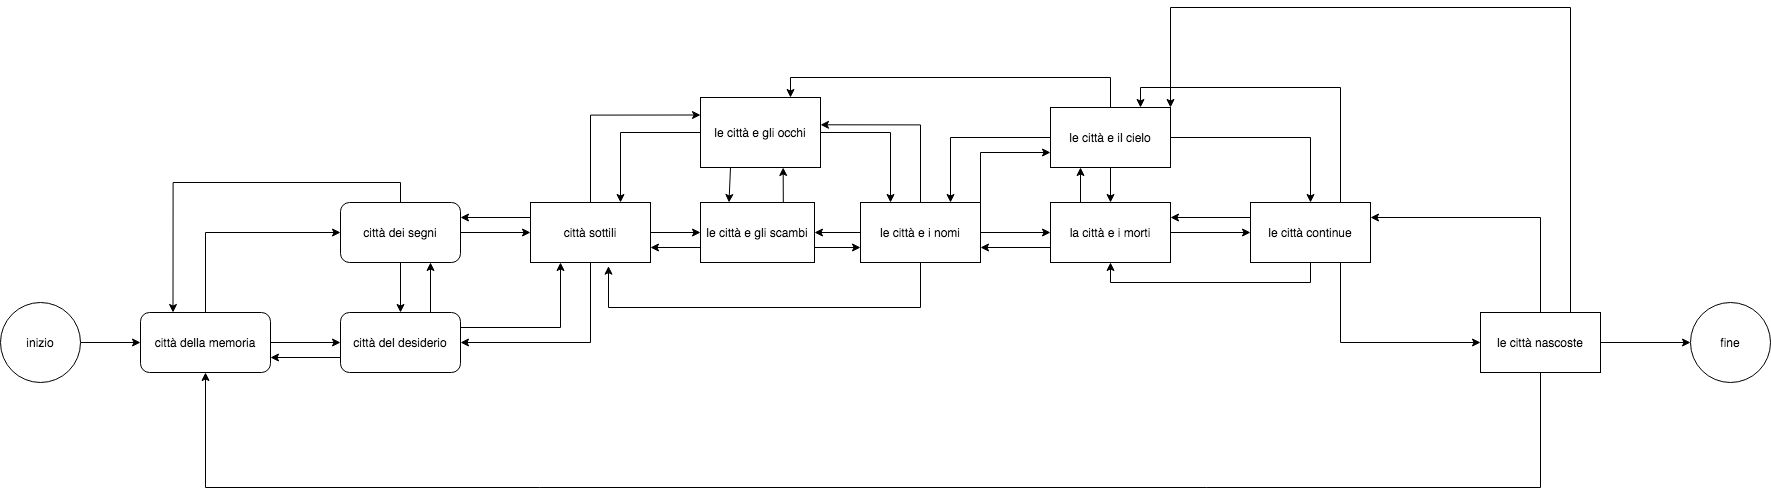

The diagram above was exported from draw.io. Its source (the exported page's mxGraphModel, read from the mxfile embedded in the PNG):
<mxGraphModel dx="1572" dy="912" grid="1" gridSize="10" guides="1" tooltips="1" connect="1" arrows="1" fold="1" page="1" pageScale="1" pageWidth="2227" pageHeight="1169" math="0" shadow="0">
  <root>
    <mxCell id="WIyWlLk6GJQsqaUBKTNV-0" />
    <mxCell id="WIyWlLk6GJQsqaUBKTNV-1" parent="WIyWlLk6GJQsqaUBKTNV-0" />
    <mxCell id="Fts5VEO67Hig62Pa4-ew-2" style="edgeStyle=orthogonalEdgeStyle;rounded=0;orthogonalLoop=1;jettySize=auto;html=1;exitX=1;exitY=0.5;exitDx=0;exitDy=0;" edge="1" parent="WIyWlLk6GJQsqaUBKTNV-1" source="Fts5VEO67Hig62Pa4-ew-0" target="Fts5VEO67Hig62Pa4-ew-1">
      <mxGeometry relative="1" as="geometry" />
    </mxCell>
    <mxCell id="Fts5VEO67Hig62Pa4-ew-0" value="inizio" style="ellipse;whiteSpace=wrap;html=1;aspect=fixed;" vertex="1" parent="WIyWlLk6GJQsqaUBKTNV-1">
      <mxGeometry x="160" y="595" width="80" height="80" as="geometry" />
    </mxCell>
    <mxCell id="Fts5VEO67Hig62Pa4-ew-4" style="edgeStyle=orthogonalEdgeStyle;rounded=0;orthogonalLoop=1;jettySize=auto;html=1;entryX=0;entryY=0.5;entryDx=0;entryDy=0;" edge="1" parent="WIyWlLk6GJQsqaUBKTNV-1" source="Fts5VEO67Hig62Pa4-ew-1" target="Fts5VEO67Hig62Pa4-ew-3">
      <mxGeometry relative="1" as="geometry" />
    </mxCell>
    <mxCell id="Fts5VEO67Hig62Pa4-ew-9" style="edgeStyle=orthogonalEdgeStyle;rounded=0;orthogonalLoop=1;jettySize=auto;html=1;exitX=0.5;exitY=0;exitDx=0;exitDy=0;entryX=0;entryY=0.5;entryDx=0;entryDy=0;" edge="1" parent="WIyWlLk6GJQsqaUBKTNV-1" source="Fts5VEO67Hig62Pa4-ew-1" target="Fts5VEO67Hig62Pa4-ew-8">
      <mxGeometry relative="1" as="geometry" />
    </mxCell>
    <mxCell id="Fts5VEO67Hig62Pa4-ew-1" value="città della memoria" style="rounded=1;whiteSpace=wrap;html=1;" vertex="1" parent="WIyWlLk6GJQsqaUBKTNV-1">
      <mxGeometry x="300" y="605" width="130" height="60" as="geometry" />
    </mxCell>
    <mxCell id="Fts5VEO67Hig62Pa4-ew-11" style="edgeStyle=orthogonalEdgeStyle;rounded=0;orthogonalLoop=1;jettySize=auto;html=1;exitX=0.75;exitY=0;exitDx=0;exitDy=0;entryX=0.75;entryY=1;entryDx=0;entryDy=0;" edge="1" parent="WIyWlLk6GJQsqaUBKTNV-1" source="Fts5VEO67Hig62Pa4-ew-3" target="Fts5VEO67Hig62Pa4-ew-8">
      <mxGeometry relative="1" as="geometry" />
    </mxCell>
    <mxCell id="Fts5VEO67Hig62Pa4-ew-17" style="edgeStyle=orthogonalEdgeStyle;rounded=0;orthogonalLoop=1;jettySize=auto;html=1;exitX=1;exitY=0.25;exitDx=0;exitDy=0;entryX=0.25;entryY=1;entryDx=0;entryDy=0;" edge="1" parent="WIyWlLk6GJQsqaUBKTNV-1" source="Fts5VEO67Hig62Pa4-ew-3" target="Fts5VEO67Hig62Pa4-ew-12">
      <mxGeometry relative="1" as="geometry" />
    </mxCell>
    <mxCell id="Fts5VEO67Hig62Pa4-ew-37" style="edgeStyle=orthogonalEdgeStyle;rounded=0;orthogonalLoop=1;jettySize=auto;html=1;exitX=0;exitY=0.75;exitDx=0;exitDy=0;entryX=1;entryY=0.75;entryDx=0;entryDy=0;" edge="1" parent="WIyWlLk6GJQsqaUBKTNV-1" source="Fts5VEO67Hig62Pa4-ew-3" target="Fts5VEO67Hig62Pa4-ew-1">
      <mxGeometry relative="1" as="geometry" />
    </mxCell>
    <mxCell id="Fts5VEO67Hig62Pa4-ew-3" value="città del desiderio" style="rounded=1;whiteSpace=wrap;html=1;" vertex="1" parent="WIyWlLk6GJQsqaUBKTNV-1">
      <mxGeometry x="500" y="605" width="120" height="60" as="geometry" />
    </mxCell>
    <mxCell id="Fts5VEO67Hig62Pa4-ew-10" style="edgeStyle=orthogonalEdgeStyle;rounded=0;orthogonalLoop=1;jettySize=auto;html=1;entryX=0.5;entryY=0;entryDx=0;entryDy=0;" edge="1" parent="WIyWlLk6GJQsqaUBKTNV-1" source="Fts5VEO67Hig62Pa4-ew-8" target="Fts5VEO67Hig62Pa4-ew-3">
      <mxGeometry relative="1" as="geometry" />
    </mxCell>
    <mxCell id="Fts5VEO67Hig62Pa4-ew-13" style="edgeStyle=orthogonalEdgeStyle;rounded=0;orthogonalLoop=1;jettySize=auto;html=1;exitX=0.5;exitY=0;exitDx=0;exitDy=0;entryX=0.25;entryY=0;entryDx=0;entryDy=0;" edge="1" parent="WIyWlLk6GJQsqaUBKTNV-1" source="Fts5VEO67Hig62Pa4-ew-8" target="Fts5VEO67Hig62Pa4-ew-1">
      <mxGeometry relative="1" as="geometry" />
    </mxCell>
    <mxCell id="Fts5VEO67Hig62Pa4-ew-14" style="edgeStyle=orthogonalEdgeStyle;rounded=0;orthogonalLoop=1;jettySize=auto;html=1;exitX=1;exitY=0.5;exitDx=0;exitDy=0;entryX=0;entryY=0.5;entryDx=0;entryDy=0;" edge="1" parent="WIyWlLk6GJQsqaUBKTNV-1" source="Fts5VEO67Hig62Pa4-ew-8" target="Fts5VEO67Hig62Pa4-ew-12">
      <mxGeometry relative="1" as="geometry" />
    </mxCell>
    <mxCell id="Fts5VEO67Hig62Pa4-ew-8" value="città dei segni" style="rounded=1;whiteSpace=wrap;html=1;" vertex="1" parent="WIyWlLk6GJQsqaUBKTNV-1">
      <mxGeometry x="500" y="495" width="120" height="60" as="geometry" />
    </mxCell>
    <mxCell id="Fts5VEO67Hig62Pa4-ew-16" style="edgeStyle=orthogonalEdgeStyle;rounded=0;orthogonalLoop=1;jettySize=auto;html=1;exitX=0;exitY=0.25;exitDx=0;exitDy=0;entryX=1;entryY=0.25;entryDx=0;entryDy=0;" edge="1" parent="WIyWlLk6GJQsqaUBKTNV-1" source="Fts5VEO67Hig62Pa4-ew-12" target="Fts5VEO67Hig62Pa4-ew-8">
      <mxGeometry relative="1" as="geometry" />
    </mxCell>
    <mxCell id="Fts5VEO67Hig62Pa4-ew-28" style="edgeStyle=orthogonalEdgeStyle;rounded=0;orthogonalLoop=1;jettySize=auto;html=1;entryX=0;entryY=0.25;entryDx=0;entryDy=0;" edge="1" parent="WIyWlLk6GJQsqaUBKTNV-1" source="Fts5VEO67Hig62Pa4-ew-12" target="Fts5VEO67Hig62Pa4-ew-18">
      <mxGeometry relative="1" as="geometry">
        <Array as="points">
          <mxPoint x="750" y="408" />
        </Array>
      </mxGeometry>
    </mxCell>
    <mxCell id="Fts5VEO67Hig62Pa4-ew-32" style="edgeStyle=orthogonalEdgeStyle;rounded=0;orthogonalLoop=1;jettySize=auto;html=1;entryX=0;entryY=0.5;entryDx=0;entryDy=0;" edge="1" parent="WIyWlLk6GJQsqaUBKTNV-1" source="Fts5VEO67Hig62Pa4-ew-12" target="Fts5VEO67Hig62Pa4-ew-31">
      <mxGeometry relative="1" as="geometry" />
    </mxCell>
    <mxCell id="Fts5VEO67Hig62Pa4-ew-38" style="edgeStyle=orthogonalEdgeStyle;rounded=0;orthogonalLoop=1;jettySize=auto;html=1;exitX=0.5;exitY=1;exitDx=0;exitDy=0;entryX=1;entryY=0.5;entryDx=0;entryDy=0;" edge="1" parent="WIyWlLk6GJQsqaUBKTNV-1" source="Fts5VEO67Hig62Pa4-ew-12" target="Fts5VEO67Hig62Pa4-ew-3">
      <mxGeometry relative="1" as="geometry" />
    </mxCell>
    <mxCell id="Fts5VEO67Hig62Pa4-ew-12" value="città sottili" style="rounded=0;whiteSpace=wrap;html=1;" vertex="1" parent="WIyWlLk6GJQsqaUBKTNV-1">
      <mxGeometry x="690" y="495" width="120" height="60" as="geometry" />
    </mxCell>
    <mxCell id="Fts5VEO67Hig62Pa4-ew-29" style="edgeStyle=orthogonalEdgeStyle;rounded=0;orthogonalLoop=1;jettySize=auto;html=1;entryX=0.75;entryY=0;entryDx=0;entryDy=0;" edge="1" parent="WIyWlLk6GJQsqaUBKTNV-1" source="Fts5VEO67Hig62Pa4-ew-18" target="Fts5VEO67Hig62Pa4-ew-12">
      <mxGeometry relative="1" as="geometry" />
    </mxCell>
    <mxCell id="Fts5VEO67Hig62Pa4-ew-35" style="edgeStyle=orthogonalEdgeStyle;rounded=0;orthogonalLoop=1;jettySize=auto;html=1;exitX=0.25;exitY=1;exitDx=0;exitDy=0;entryX=0.25;entryY=0;entryDx=0;entryDy=0;" edge="1" parent="WIyWlLk6GJQsqaUBKTNV-1" source="Fts5VEO67Hig62Pa4-ew-18" target="Fts5VEO67Hig62Pa4-ew-31">
      <mxGeometry relative="1" as="geometry" />
    </mxCell>
    <mxCell id="Fts5VEO67Hig62Pa4-ew-45" style="edgeStyle=orthogonalEdgeStyle;rounded=0;orthogonalLoop=1;jettySize=auto;html=1;exitX=1;exitY=0.5;exitDx=0;exitDy=0;entryX=0.25;entryY=0;entryDx=0;entryDy=0;" edge="1" parent="WIyWlLk6GJQsqaUBKTNV-1" source="Fts5VEO67Hig62Pa4-ew-18" target="Fts5VEO67Hig62Pa4-ew-41">
      <mxGeometry relative="1" as="geometry" />
    </mxCell>
    <mxCell id="Fts5VEO67Hig62Pa4-ew-18" value="le città e gli occhi" style="rounded=0;whiteSpace=wrap;html=1;" vertex="1" parent="WIyWlLk6GJQsqaUBKTNV-1">
      <mxGeometry x="860" y="390" width="120" height="70" as="geometry" />
    </mxCell>
    <mxCell id="Fts5VEO67Hig62Pa4-ew-33" style="edgeStyle=orthogonalEdgeStyle;rounded=0;orthogonalLoop=1;jettySize=auto;html=1;exitX=0;exitY=0.75;exitDx=0;exitDy=0;entryX=1;entryY=0.75;entryDx=0;entryDy=0;" edge="1" parent="WIyWlLk6GJQsqaUBKTNV-1" source="Fts5VEO67Hig62Pa4-ew-31" target="Fts5VEO67Hig62Pa4-ew-12">
      <mxGeometry relative="1" as="geometry" />
    </mxCell>
    <mxCell id="Fts5VEO67Hig62Pa4-ew-34" style="edgeStyle=orthogonalEdgeStyle;rounded=0;orthogonalLoop=1;jettySize=auto;html=1;exitX=0.75;exitY=0;exitDx=0;exitDy=0;entryX=0.689;entryY=1;entryDx=0;entryDy=0;entryPerimeter=0;" edge="1" parent="WIyWlLk6GJQsqaUBKTNV-1" source="Fts5VEO67Hig62Pa4-ew-31" target="Fts5VEO67Hig62Pa4-ew-18">
      <mxGeometry relative="1" as="geometry" />
    </mxCell>
    <mxCell id="Fts5VEO67Hig62Pa4-ew-44" style="edgeStyle=orthogonalEdgeStyle;rounded=0;orthogonalLoop=1;jettySize=auto;html=1;exitX=1;exitY=0.75;exitDx=0;exitDy=0;entryX=0;entryY=0.75;entryDx=0;entryDy=0;" edge="1" parent="WIyWlLk6GJQsqaUBKTNV-1" source="Fts5VEO67Hig62Pa4-ew-31" target="Fts5VEO67Hig62Pa4-ew-41">
      <mxGeometry relative="1" as="geometry" />
    </mxCell>
    <mxCell id="Fts5VEO67Hig62Pa4-ew-31" value="le città e gli scambi" style="rounded=0;whiteSpace=wrap;html=1;" vertex="1" parent="WIyWlLk6GJQsqaUBKTNV-1">
      <mxGeometry x="860" y="495" width="114" height="60" as="geometry" />
    </mxCell>
    <mxCell id="Fts5VEO67Hig62Pa4-ew-42" style="edgeStyle=orthogonalEdgeStyle;rounded=0;orthogonalLoop=1;jettySize=auto;html=1;entryX=1;entryY=0.5;entryDx=0;entryDy=0;" edge="1" parent="WIyWlLk6GJQsqaUBKTNV-1" source="Fts5VEO67Hig62Pa4-ew-41" target="Fts5VEO67Hig62Pa4-ew-31">
      <mxGeometry relative="1" as="geometry" />
    </mxCell>
    <mxCell id="Fts5VEO67Hig62Pa4-ew-43" style="edgeStyle=orthogonalEdgeStyle;rounded=0;orthogonalLoop=1;jettySize=auto;html=1;entryX=1;entryY=0.39;entryDx=0;entryDy=0;entryPerimeter=0;" edge="1" parent="WIyWlLk6GJQsqaUBKTNV-1" source="Fts5VEO67Hig62Pa4-ew-41" target="Fts5VEO67Hig62Pa4-ew-18">
      <mxGeometry relative="1" as="geometry">
        <Array as="points">
          <mxPoint x="1080" y="417" />
        </Array>
      </mxGeometry>
    </mxCell>
    <mxCell id="Fts5VEO67Hig62Pa4-ew-46" style="edgeStyle=orthogonalEdgeStyle;rounded=0;orthogonalLoop=1;jettySize=auto;html=1;entryX=0.65;entryY=1.061;entryDx=0;entryDy=0;entryPerimeter=0;" edge="1" parent="WIyWlLk6GJQsqaUBKTNV-1" source="Fts5VEO67Hig62Pa4-ew-41" target="Fts5VEO67Hig62Pa4-ew-12">
      <mxGeometry relative="1" as="geometry">
        <Array as="points">
          <mxPoint x="1080" y="600" />
          <mxPoint x="768" y="600" />
        </Array>
      </mxGeometry>
    </mxCell>
    <mxCell id="Fts5VEO67Hig62Pa4-ew-52" style="edgeStyle=orthogonalEdgeStyle;rounded=0;orthogonalLoop=1;jettySize=auto;html=1;exitX=1;exitY=0.5;exitDx=0;exitDy=0;entryX=0;entryY=0.5;entryDx=0;entryDy=0;" edge="1" parent="WIyWlLk6GJQsqaUBKTNV-1" source="Fts5VEO67Hig62Pa4-ew-41" target="Fts5VEO67Hig62Pa4-ew-47">
      <mxGeometry relative="1" as="geometry" />
    </mxCell>
    <mxCell id="Fts5VEO67Hig62Pa4-ew-53" style="edgeStyle=orthogonalEdgeStyle;rounded=0;orthogonalLoop=1;jettySize=auto;html=1;exitX=1;exitY=0;exitDx=0;exitDy=0;entryX=0;entryY=0.75;entryDx=0;entryDy=0;" edge="1" parent="WIyWlLk6GJQsqaUBKTNV-1" source="Fts5VEO67Hig62Pa4-ew-41" target="Fts5VEO67Hig62Pa4-ew-48">
      <mxGeometry relative="1" as="geometry" />
    </mxCell>
    <mxCell id="Fts5VEO67Hig62Pa4-ew-41" value="le città e i nomi" style="rounded=0;whiteSpace=wrap;html=1;" vertex="1" parent="WIyWlLk6GJQsqaUBKTNV-1">
      <mxGeometry x="1020" y="495" width="120" height="60" as="geometry" />
    </mxCell>
    <mxCell id="Fts5VEO67Hig62Pa4-ew-50" style="edgeStyle=orthogonalEdgeStyle;rounded=0;orthogonalLoop=1;jettySize=auto;html=1;exitX=0.25;exitY=0;exitDx=0;exitDy=0;entryX=0.25;entryY=1;entryDx=0;entryDy=0;" edge="1" parent="WIyWlLk6GJQsqaUBKTNV-1" source="Fts5VEO67Hig62Pa4-ew-47" target="Fts5VEO67Hig62Pa4-ew-48">
      <mxGeometry relative="1" as="geometry" />
    </mxCell>
    <mxCell id="Fts5VEO67Hig62Pa4-ew-54" style="edgeStyle=orthogonalEdgeStyle;rounded=0;orthogonalLoop=1;jettySize=auto;html=1;exitX=0;exitY=0.75;exitDx=0;exitDy=0;entryX=1;entryY=0.75;entryDx=0;entryDy=0;" edge="1" parent="WIyWlLk6GJQsqaUBKTNV-1" source="Fts5VEO67Hig62Pa4-ew-47" target="Fts5VEO67Hig62Pa4-ew-41">
      <mxGeometry relative="1" as="geometry" />
    </mxCell>
    <mxCell id="Fts5VEO67Hig62Pa4-ew-57" style="edgeStyle=orthogonalEdgeStyle;rounded=0;orthogonalLoop=1;jettySize=auto;html=1;entryX=0;entryY=0.5;entryDx=0;entryDy=0;" edge="1" parent="WIyWlLk6GJQsqaUBKTNV-1" source="Fts5VEO67Hig62Pa4-ew-47" target="Fts5VEO67Hig62Pa4-ew-56">
      <mxGeometry relative="1" as="geometry" />
    </mxCell>
    <mxCell id="Fts5VEO67Hig62Pa4-ew-47" value="la città e i morti" style="rounded=0;whiteSpace=wrap;html=1;" vertex="1" parent="WIyWlLk6GJQsqaUBKTNV-1">
      <mxGeometry x="1210" y="495" width="120" height="60" as="geometry" />
    </mxCell>
    <mxCell id="Fts5VEO67Hig62Pa4-ew-49" style="edgeStyle=orthogonalEdgeStyle;rounded=0;orthogonalLoop=1;jettySize=auto;html=1;" edge="1" parent="WIyWlLk6GJQsqaUBKTNV-1" source="Fts5VEO67Hig62Pa4-ew-48" target="Fts5VEO67Hig62Pa4-ew-47">
      <mxGeometry relative="1" as="geometry" />
    </mxCell>
    <mxCell id="Fts5VEO67Hig62Pa4-ew-51" style="edgeStyle=orthogonalEdgeStyle;rounded=0;orthogonalLoop=1;jettySize=auto;html=1;entryX=0.75;entryY=0;entryDx=0;entryDy=0;" edge="1" parent="WIyWlLk6GJQsqaUBKTNV-1" source="Fts5VEO67Hig62Pa4-ew-48" target="Fts5VEO67Hig62Pa4-ew-41">
      <mxGeometry relative="1" as="geometry" />
    </mxCell>
    <mxCell id="Fts5VEO67Hig62Pa4-ew-55" style="edgeStyle=orthogonalEdgeStyle;rounded=0;orthogonalLoop=1;jettySize=auto;html=1;exitX=0.5;exitY=0;exitDx=0;exitDy=0;entryX=0.75;entryY=0;entryDx=0;entryDy=0;" edge="1" parent="WIyWlLk6GJQsqaUBKTNV-1" source="Fts5VEO67Hig62Pa4-ew-48" target="Fts5VEO67Hig62Pa4-ew-18">
      <mxGeometry relative="1" as="geometry" />
    </mxCell>
    <mxCell id="Fts5VEO67Hig62Pa4-ew-58" style="edgeStyle=orthogonalEdgeStyle;rounded=0;orthogonalLoop=1;jettySize=auto;html=1;entryX=0.5;entryY=0;entryDx=0;entryDy=0;" edge="1" parent="WIyWlLk6GJQsqaUBKTNV-1" source="Fts5VEO67Hig62Pa4-ew-48" target="Fts5VEO67Hig62Pa4-ew-56">
      <mxGeometry relative="1" as="geometry" />
    </mxCell>
    <mxCell id="Fts5VEO67Hig62Pa4-ew-48" value="le città e il cielo" style="rounded=0;whiteSpace=wrap;html=1;" vertex="1" parent="WIyWlLk6GJQsqaUBKTNV-1">
      <mxGeometry x="1210" y="400" width="120" height="60" as="geometry" />
    </mxCell>
    <mxCell id="Fts5VEO67Hig62Pa4-ew-59" style="edgeStyle=orthogonalEdgeStyle;rounded=0;orthogonalLoop=1;jettySize=auto;html=1;exitX=0.75;exitY=0;exitDx=0;exitDy=0;entryX=0.75;entryY=0;entryDx=0;entryDy=0;" edge="1" parent="WIyWlLk6GJQsqaUBKTNV-1" source="Fts5VEO67Hig62Pa4-ew-56" target="Fts5VEO67Hig62Pa4-ew-48">
      <mxGeometry relative="1" as="geometry" />
    </mxCell>
    <mxCell id="Fts5VEO67Hig62Pa4-ew-60" style="edgeStyle=orthogonalEdgeStyle;rounded=0;orthogonalLoop=1;jettySize=auto;html=1;exitX=0.5;exitY=1;exitDx=0;exitDy=0;entryX=0.5;entryY=1;entryDx=0;entryDy=0;" edge="1" parent="WIyWlLk6GJQsqaUBKTNV-1" source="Fts5VEO67Hig62Pa4-ew-56" target="Fts5VEO67Hig62Pa4-ew-47">
      <mxGeometry relative="1" as="geometry" />
    </mxCell>
    <mxCell id="Fts5VEO67Hig62Pa4-ew-61" style="edgeStyle=orthogonalEdgeStyle;rounded=0;orthogonalLoop=1;jettySize=auto;html=1;exitX=0;exitY=0.25;exitDx=0;exitDy=0;entryX=1;entryY=0.25;entryDx=0;entryDy=0;" edge="1" parent="WIyWlLk6GJQsqaUBKTNV-1" source="Fts5VEO67Hig62Pa4-ew-56" target="Fts5VEO67Hig62Pa4-ew-47">
      <mxGeometry relative="1" as="geometry" />
    </mxCell>
    <mxCell id="Fts5VEO67Hig62Pa4-ew-64" style="edgeStyle=orthogonalEdgeStyle;rounded=0;orthogonalLoop=1;jettySize=auto;html=1;exitX=0.75;exitY=1;exitDx=0;exitDy=0;entryX=0;entryY=0.5;entryDx=0;entryDy=0;" edge="1" parent="WIyWlLk6GJQsqaUBKTNV-1" source="Fts5VEO67Hig62Pa4-ew-56" target="Fts5VEO67Hig62Pa4-ew-62">
      <mxGeometry relative="1" as="geometry" />
    </mxCell>
    <mxCell id="Fts5VEO67Hig62Pa4-ew-56" value="le città continue" style="rounded=0;whiteSpace=wrap;html=1;" vertex="1" parent="WIyWlLk6GJQsqaUBKTNV-1">
      <mxGeometry x="1410" y="495" width="120" height="60" as="geometry" />
    </mxCell>
    <mxCell id="Fts5VEO67Hig62Pa4-ew-63" style="edgeStyle=orthogonalEdgeStyle;rounded=0;orthogonalLoop=1;jettySize=auto;html=1;entryX=1;entryY=0.25;entryDx=0;entryDy=0;" edge="1" parent="WIyWlLk6GJQsqaUBKTNV-1" source="Fts5VEO67Hig62Pa4-ew-62" target="Fts5VEO67Hig62Pa4-ew-56">
      <mxGeometry relative="1" as="geometry">
        <Array as="points">
          <mxPoint x="1700" y="510" />
        </Array>
      </mxGeometry>
    </mxCell>
    <mxCell id="Fts5VEO67Hig62Pa4-ew-66" style="edgeStyle=orthogonalEdgeStyle;rounded=0;orthogonalLoop=1;jettySize=auto;html=1;entryX=0;entryY=0.5;entryDx=0;entryDy=0;" edge="1" parent="WIyWlLk6GJQsqaUBKTNV-1" source="Fts5VEO67Hig62Pa4-ew-62" target="Fts5VEO67Hig62Pa4-ew-65">
      <mxGeometry relative="1" as="geometry" />
    </mxCell>
    <mxCell id="Fts5VEO67Hig62Pa4-ew-67" style="edgeStyle=orthogonalEdgeStyle;rounded=0;orthogonalLoop=1;jettySize=auto;html=1;exitX=0.75;exitY=0;exitDx=0;exitDy=0;entryX=1;entryY=0;entryDx=0;entryDy=0;" edge="1" parent="WIyWlLk6GJQsqaUBKTNV-1" source="Fts5VEO67Hig62Pa4-ew-62" target="Fts5VEO67Hig62Pa4-ew-48">
      <mxGeometry relative="1" as="geometry">
        <Array as="points">
          <mxPoint x="1730" y="300" />
          <mxPoint x="1330" y="300" />
        </Array>
      </mxGeometry>
    </mxCell>
    <mxCell id="Fts5VEO67Hig62Pa4-ew-68" style="edgeStyle=orthogonalEdgeStyle;rounded=0;orthogonalLoop=1;jettySize=auto;html=1;entryX=0.5;entryY=1;entryDx=0;entryDy=0;" edge="1" parent="WIyWlLk6GJQsqaUBKTNV-1" source="Fts5VEO67Hig62Pa4-ew-62" target="Fts5VEO67Hig62Pa4-ew-1">
      <mxGeometry relative="1" as="geometry">
        <Array as="points">
          <mxPoint x="1700" y="780" />
          <mxPoint x="365" y="780" />
        </Array>
      </mxGeometry>
    </mxCell>
    <mxCell id="Fts5VEO67Hig62Pa4-ew-62" value="le città nascoste" style="rounded=0;whiteSpace=wrap;html=1;" vertex="1" parent="WIyWlLk6GJQsqaUBKTNV-1">
      <mxGeometry x="1640" y="605" width="120" height="60" as="geometry" />
    </mxCell>
    <mxCell id="Fts5VEO67Hig62Pa4-ew-65" value="fine" style="ellipse;whiteSpace=wrap;html=1;aspect=fixed;" vertex="1" parent="WIyWlLk6GJQsqaUBKTNV-1">
      <mxGeometry x="1850" y="595" width="80" height="80" as="geometry" />
    </mxCell>
  </root>
</mxGraphModel>